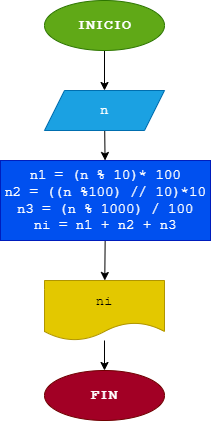

The diagram above was exported from draw.io. Its source (the exported page's mxGraphModel, read from the mxfile embedded in the PNG):
<mxGraphModel dx="714" dy="503" grid="1" gridSize="10" guides="1" tooltips="1" connect="1" arrows="1" fold="1" page="1" pageScale="1" pageWidth="827" pageHeight="1169" math="0" shadow="0">
  <root>
    <mxCell id="0" />
    <mxCell id="1" parent="0" />
    <mxCell id="4" value="" style="edgeStyle=none;html=1;fontFamily=Courier New;fontSize=12;" edge="1" parent="1" source="2" target="3">
      <mxGeometry relative="1" as="geometry" />
    </mxCell>
    <mxCell id="2" value="INICIO" style="ellipse;whiteSpace=wrap;html=1;fontFamily=Courier New;fontSize=15;fontStyle=1;fillColor=#60a917;fontColor=#ffffff;strokeColor=#2D7600;" vertex="1" parent="1">
      <mxGeometry x="294" width="120" height="50" as="geometry" />
    </mxCell>
    <mxCell id="6" value="" style="edgeStyle=none;html=1;fontFamily=Courier New;fontSize=12;" edge="1" parent="1" source="3" target="5">
      <mxGeometry relative="1" as="geometry" />
    </mxCell>
    <mxCell id="3" value="n" style="shape=parallelogram;perimeter=parallelogramPerimeter;whiteSpace=wrap;html=1;fixedSize=1;fontFamily=Courier New;fontSize=14;fillColor=#1ba1e2;fontColor=#ffffff;strokeColor=#006EAF;" vertex="1" parent="1">
      <mxGeometry x="294" y="90" width="120" height="40" as="geometry" />
    </mxCell>
    <mxCell id="8" value="" style="edgeStyle=none;html=1;fontFamily=Courier New;fontSize=12;" edge="1" parent="1" source="5" target="7">
      <mxGeometry relative="1" as="geometry" />
    </mxCell>
    <mxCell id="5" value="n1 = (n % 10)* 100&lt;br style=&quot;font-size: 14px;&quot;&gt;n2 = ((n %100) // 10)*10&lt;br style=&quot;font-size: 14px;&quot;&gt;n3 = (n % 1000) / 100&lt;br&gt;ni = n1 + n2 + n3" style="whiteSpace=wrap;html=1;fontFamily=Courier New;fontSize=14;fillColor=#0050ef;fontColor=#ffffff;strokeColor=#001DBC;" vertex="1" parent="1">
      <mxGeometry x="250" y="160" width="210" height="80" as="geometry" />
    </mxCell>
    <mxCell id="11" style="edgeStyle=none;html=1;entryX=0.5;entryY=0;entryDx=0;entryDy=0;fontFamily=Courier New;fontSize=12;" edge="1" parent="1" source="7" target="10">
      <mxGeometry relative="1" as="geometry" />
    </mxCell>
    <mxCell id="7" value="ni" style="shape=document;whiteSpace=wrap;html=1;boundedLbl=1;fontFamily=Courier New;fontSize=14;fillColor=#e3c800;fontColor=#000000;strokeColor=#B09500;" vertex="1" parent="1">
      <mxGeometry x="294" y="280" width="120" height="60" as="geometry" />
    </mxCell>
    <mxCell id="10" value="FIN" style="ellipse;whiteSpace=wrap;html=1;fontFamily=Courier New;fontSize=15;fontStyle=1;fillColor=#a20025;fontColor=#ffffff;strokeColor=#6F0000;" vertex="1" parent="1">
      <mxGeometry x="294" y="370" width="120" height="50" as="geometry" />
    </mxCell>
  </root>
</mxGraphModel>